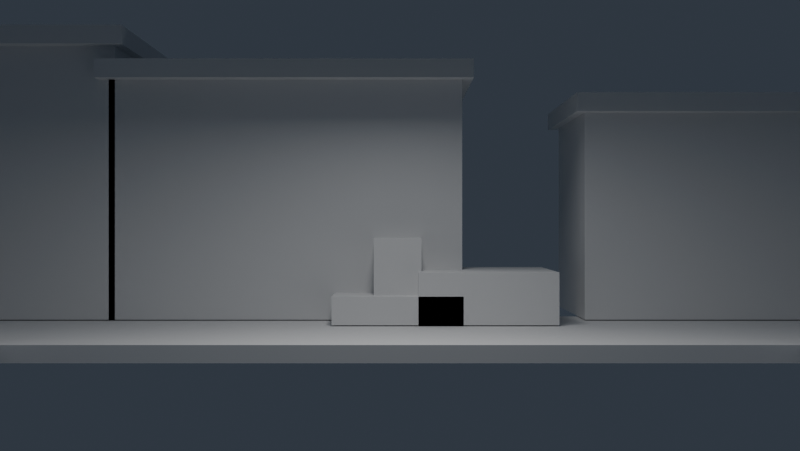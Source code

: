 # Source: st_maria_praca.blend  (saved by Blender 4.1.24; exported with 4.5.12 LTS)
import bpy
from mathutils import Matrix  # noqa: F401  (used for matrix-valued properties, if any)

bpy.ops.wm.read_factory_settings(use_empty=True)
scene = bpy.context.scene
scene.name = 'Scene'

# ---- collections
col_th_source = bpy.data.collections.new('TH_SOURCE'); scene.collection.children.link(col_th_source)
col_20_architecture = bpy.data.collections.new('20_ARCHITECTURE'); col_th_source.children.link(col_20_architecture)
col_21_foreground = bpy.data.collections.new('21_FOREGROUND'); col_th_source.children.link(col_21_foreground)
col_30_props = bpy.data.collections.new('30_PROPS'); col_th_source.children.link(col_30_props)
col_40_lighting = bpy.data.collections.new('40_LIGHTING'); col_th_source.children.link(col_40_lighting)
col_th_render = bpy.data.collections.new('TH_RENDER'); scene.collection.children.link(col_th_render)
col_th_render.hide_render = True
col_th_collision = bpy.data.collections.new('TH_COLLISION'); scene.collection.children.link(col_th_collision)
col_th_collision.hide_render = True
col_th_anchors = bpy.data.collections.new('TH_ANCHORS'); scene.collection.children.link(col_th_anchors)
col_th_anchors.hide_render = True
col_th_preview_actors = bpy.data.collections.new('TH_PREVIEW_ACTORS'); scene.collection.children.link(col_th_preview_actors)
col_th_preview_actors.hide_render = True
col_th_preview_only = bpy.data.collections.new('TH_PREVIEW_ONLY'); scene.collection.children.link(col_th_preview_only)
col_th_preview_only.hide_render = True
col_10_level_design = bpy.data.collections.new('10_LEVEL_DESIGN'); col_th_preview_only.children.link(col_10_level_design)
col_11_scale_guides = bpy.data.collections.new('11_SCALE_GUIDES'); col_th_preview_only.children.link(col_11_scale_guides)
col_th_camera_preview = bpy.data.collections.new('TH_CAMERA_PREVIEW'); scene.collection.children.link(col_th_camera_preview)

# ---- world
world_st_maria_exterior_preview = bpy.data.worlds.new('St Maria exterior preview'); scene.world = world_st_maria_exterior_preview
world_st_maria_exterior_preview.color = (0.035, 0.045, 0.06)
world_st_maria_exterior_preview.use_sun_shadow = False
world_st_maria_exterior_preview.sun_shadow_jitter_overblur = 0.0

# ---- cameras
cam_town_sideview = bpy.data.cameras.new('town_sideview')
cam_town_sideview.lens = 43.27

# ---- lights
light_area = bpy.data.lights.new('Area', 'AREA')
light_area.transmission_factor = 0.0
light_area.energy = 900.0
light_area.shadow_maximum_resolution = 0.006
light_area.use_absolute_resolution = True
light_area.shape = 'RECTANGLE'
light_area.size = 18.0
light_area.size_y = 1.0

# ---- meshes
me_cube_004 = bpy.data.meshes.new('Cube.004')
me_cube_004.from_pydata([(-2.9, -15.5, -0.175), (-2.9, -15.5, 0.175), (-2.9, 15.5, -0.175), (-2.9, 15.5, 0.175), (2.9, -15.5, -0.175), (2.9, -15.5, 0.175), (2.9, 15.5, -0.175), (2.9, 15.5, 0.175)], [], [(0, 1, 3, 2), (2, 3, 7, 6), (6, 7, 5, 4), (4, 5, 1, 0), (2, 6, 4, 0), (7, 3, 1, 5)])
_uv = me_cube_004.uv_layers.new(name='UVMap')
_uv.uv.foreach_set('vector', [0.375, 0.0, 0.625, 0.0, 0.625, 0.25, 0.375, 0.25, 0.375, 0.25, 0.625, 0.25, 0.625, 0.5, 0.375, 0.5, 0.375, 0.5, 0.625, 0.5, 0.625, 0.75, 0.375, 0.75, 0.375, 0.75, 0.625, 0.75, 0.625, 1.0, 0.375, 1.0, 0.125, 0.5, 0.375, 0.5, 0.375, 0.75, 0.125, 0.75, 0.625, 0.5, 0.875, 0.5, 0.875, 0.75, 0.625, 0.75])
me_cube_004.update()
me_cube_005 = bpy.data.meshes.new('Cube.005')
me_cube_005.from_pydata([(-1.9, -3.5, -2.5), (-1.9, -3.5, 2.5), (-1.9, 3.5, -2.5), (-1.9, 3.5, 2.5), (1.9, -3.5, -2.5), (1.9, -3.5, 2.5), (1.9, 3.5, -2.5), (1.9, 3.5, 2.5)], [], [(0, 1, 3, 2), (2, 3, 7, 6), (6, 7, 5, 4), (4, 5, 1, 0), (2, 6, 4, 0), (7, 3, 1, 5)])
_uv = me_cube_005.uv_layers.new(name='UVMap')
_uv.uv.foreach_set('vector', [0.375, 0.0, 0.625, 0.0, 0.625, 0.25, 0.375, 0.25, 0.375, 0.25, 0.625, 0.25, 0.625, 0.5, 0.375, 0.5, 0.375, 0.5, 0.625, 0.5, 0.625, 0.75, 0.375, 0.75, 0.375, 0.75, 0.625, 0.75, 0.625, 1.0, 0.375, 1.0, 0.125, 0.5, 0.375, 0.5, 0.375, 0.75, 0.125, 0.75, 0.625, 0.5, 0.875, 0.5, 0.875, 0.75, 0.625, 0.75])
me_cube_005.update()
me_cube_006 = bpy.data.meshes.new('Cube.006')
me_cube_006.from_pydata([(-2.25, -3.75, -0.225), (-2.25, -3.75, 0.225), (-2.25, 3.75, -0.225), (-2.25, 3.75, 0.225), (2.25, -3.75, -0.225), (2.25, -3.75, 0.225), (2.25, 3.75, -0.225), (2.25, 3.75, 0.225)], [], [(0, 1, 3, 2), (2, 3, 7, 6), (6, 7, 5, 4), (4, 5, 1, 0), (2, 6, 4, 0), (7, 3, 1, 5)])
_uv = me_cube_006.uv_layers.new(name='UVMap')
_uv.uv.foreach_set('vector', [0.375, 0.0, 0.625, 0.0, 0.625, 0.25, 0.375, 0.25, 0.375, 0.25, 0.625, 0.25, 0.625, 0.5, 0.375, 0.5, 0.375, 0.5, 0.625, 0.5, 0.625, 0.75, 0.375, 0.75, 0.375, 0.75, 0.625, 0.75, 0.625, 1.0, 0.375, 1.0, 0.125, 0.5, 0.375, 0.5, 0.375, 0.75, 0.125, 0.75, 0.625, 0.5, 0.875, 0.5, 0.875, 0.75, 0.625, 0.75])
me_cube_006.update()
me_cube_007 = bpy.data.meshes.new('Cube.007')
me_cube_007.from_pydata([(-1.9, -4.25, -2.9), (-1.9, -4.25, 2.9), (-1.9, 4.25, -2.9), (-1.9, 4.25, 2.9), (1.9, -4.25, -2.9), (1.9, -4.25, 2.9), (1.9, 4.25, -2.9), (1.9, 4.25, 2.9)], [], [(0, 1, 3, 2), (2, 3, 7, 6), (6, 7, 5, 4), (4, 5, 1, 0), (2, 6, 4, 0), (7, 3, 1, 5)])
_uv = me_cube_007.uv_layers.new(name='UVMap')
_uv.uv.foreach_set('vector', [0.375, 0.0, 0.625, 0.0, 0.625, 0.25, 0.375, 0.25, 0.375, 0.25, 0.625, 0.25, 0.625, 0.5, 0.375, 0.5, 0.375, 0.5, 0.625, 0.5, 0.625, 0.75, 0.375, 0.75, 0.375, 0.75, 0.625, 0.75, 0.625, 1.0, 0.375, 1.0, 0.125, 0.5, 0.375, 0.5, 0.375, 0.75, 0.125, 0.75, 0.625, 0.5, 0.875, 0.5, 0.875, 0.75, 0.625, 0.75])
me_cube_007.update()
me_cube_008 = bpy.data.meshes.new('Cube.008')
me_cube_008.from_pydata([(-2.25, -4.5, -0.225), (-2.25, -4.5, 0.225), (-2.25, 4.5, -0.225), (-2.25, 4.5, 0.225), (2.25, -4.5, -0.225), (2.25, -4.5, 0.225), (2.25, 4.5, -0.225), (2.25, 4.5, 0.225)], [], [(0, 1, 3, 2), (2, 3, 7, 6), (6, 7, 5, 4), (4, 5, 1, 0), (2, 6, 4, 0), (7, 3, 1, 5)])
_uv = me_cube_008.uv_layers.new(name='UVMap')
_uv.uv.foreach_set('vector', [0.375, 0.0, 0.625, 0.0, 0.625, 0.25, 0.375, 0.25, 0.375, 0.25, 0.625, 0.25, 0.625, 0.5, 0.375, 0.5, 0.375, 0.5, 0.625, 0.5, 0.625, 0.75, 0.375, 0.75, 0.375, 0.75, 0.625, 0.75, 0.625, 1.0, 0.375, 1.0, 0.125, 0.5, 0.375, 0.5, 0.375, 0.75, 0.125, 0.75, 0.625, 0.5, 0.875, 0.5, 0.875, 0.75, 0.625, 0.75])
me_cube_008.update()
me_cube_009 = bpy.data.meshes.new('Cube.009')
me_cube_009.from_pydata([(-1.9, -2.5, -3.3), (-1.9, -2.5, 3.3), (-1.9, 2.5, -3.3), (-1.9, 2.5, 3.3), (1.9, -2.5, -3.3), (1.9, -2.5, 3.3), (1.9, 2.5, -3.3), (1.9, 2.5, 3.3)], [], [(0, 1, 3, 2), (2, 3, 7, 6), (6, 7, 5, 4), (4, 5, 1, 0), (2, 6, 4, 0), (7, 3, 1, 5)])
_uv = me_cube_009.uv_layers.new(name='UVMap')
_uv.uv.foreach_set('vector', [0.375, 0.0, 0.625, 0.0, 0.625, 0.25, 0.375, 0.25, 0.375, 0.25, 0.625, 0.25, 0.625, 0.5, 0.375, 0.5, 0.375, 0.5, 0.625, 0.5, 0.625, 0.75, 0.375, 0.75, 0.375, 0.75, 0.625, 0.75, 0.625, 1.0, 0.375, 1.0, 0.125, 0.5, 0.375, 0.5, 0.375, 0.75, 0.125, 0.75, 0.625, 0.5, 0.875, 0.5, 0.875, 0.75, 0.625, 0.75])
me_cube_009.update()
me_cube_010 = bpy.data.meshes.new('Cube.010')
me_cube_010.from_pydata([(-2.25, -2.75, -0.225), (-2.25, -2.75, 0.225), (-2.25, 2.75, -0.225), (-2.25, 2.75, 0.225), (2.25, -2.75, -0.225), (2.25, -2.75, 0.225), (2.25, 2.75, -0.225), (2.25, 2.75, 0.225)], [], [(0, 1, 3, 2), (2, 3, 7, 6), (6, 7, 5, 4), (4, 5, 1, 0), (2, 6, 4, 0), (7, 3, 1, 5)])
_uv = me_cube_010.uv_layers.new(name='UVMap')
_uv.uv.foreach_set('vector', [0.375, 0.0, 0.625, 0.0, 0.625, 0.25, 0.375, 0.25, 0.375, 0.25, 0.625, 0.25, 0.625, 0.5, 0.375, 0.5, 0.375, 0.5, 0.625, 0.5, 0.625, 0.75, 0.375, 0.75, 0.375, 0.75, 0.625, 0.75, 0.625, 1.0, 0.375, 1.0, 0.125, 0.5, 0.375, 0.5, 0.375, 0.75, 0.125, 0.75, 0.625, 0.5, 0.875, 0.5, 0.875, 0.75, 0.625, 0.75])
me_cube_010.update()
me_cube_013 = bpy.data.meshes.new('Cube.013')
me_cube_013.from_pydata([(-1.4, -1.6, -0.6), (-1.4, -1.6, 0.6), (-1.4, 1.6, -0.6), (-1.4, 1.6, 0.6), (1.4, -1.6, -0.6), (1.4, -1.6, 0.6), (1.4, 1.6, -0.6), (1.4, 1.6, 0.6)], [], [(0, 1, 3, 2), (2, 3, 7, 6), (6, 7, 5, 4), (4, 5, 1, 0), (2, 6, 4, 0), (7, 3, 1, 5)])
_uv = me_cube_013.uv_layers.new(name='UVMap')
_uv.uv.foreach_set('vector', [0.375, 0.0, 0.625, 0.0, 0.625, 0.25, 0.375, 0.25, 0.375, 0.25, 0.625, 0.25, 0.625, 0.5, 0.375, 0.5, 0.375, 0.5, 0.625, 0.5, 0.625, 0.75, 0.375, 0.75, 0.375, 0.75, 0.625, 0.75, 0.625, 1.0, 0.375, 1.0, 0.125, 0.5, 0.375, 0.5, 0.375, 0.75, 0.125, 0.75, 0.625, 0.5, 0.875, 0.5, 0.875, 0.75, 0.625, 0.75])
me_cube_013.update()
me_cube_014 = bpy.data.meshes.new('Cube.014')
me_cube_014.from_pydata([(-0.55, -2.1, -1.8), (-0.55, -2.1, 1.8), (-0.55, 2.1, -1.8), (-0.55, 2.1, 1.8), (0.55, -2.1, -1.8), (0.55, -2.1, 1.8), (0.55, 2.1, -1.8), (0.55, 2.1, 1.8)], [], [(0, 1, 3, 2), (2, 3, 7, 6), (6, 7, 5, 4), (4, 5, 1, 0), (2, 6, 4, 0), (7, 3, 1, 5)])
_uv = me_cube_014.uv_layers.new(name='UVMap')
_uv.uv.foreach_set('vector', [0.375, 0.0, 0.625, 0.0, 0.625, 0.25, 0.375, 0.25, 0.375, 0.25, 0.625, 0.25, 0.625, 0.5, 0.375, 0.5, 0.375, 0.5, 0.625, 0.5, 0.625, 0.75, 0.375, 0.75, 0.375, 0.75, 0.625, 0.75, 0.625, 1.0, 0.375, 1.0, 0.125, 0.5, 0.375, 0.5, 0.375, 0.75, 0.125, 0.75, 0.625, 0.5, 0.875, 0.5, 0.875, 0.75, 0.625, 0.75])
me_cube_014.update()
me_cube_015 = bpy.data.meshes.new('Cube.015')
me_cube_015.from_pydata([(-0.55, -2.1, -1.8), (-0.55, -2.1, 1.8), (-0.55, 2.1, -1.8), (-0.55, 2.1, 1.8), (0.55, -2.1, -1.8), (0.55, -2.1, 1.8), (0.55, 2.1, -1.8), (0.55, 2.1, 1.8)], [], [(0, 1, 3, 2), (2, 3, 7, 6), (6, 7, 5, 4), (4, 5, 1, 0), (2, 6, 4, 0), (7, 3, 1, 5)])
_uv = me_cube_015.uv_layers.new(name='UVMap')
_uv.uv.foreach_set('vector', [0.375, 0.0, 0.625, 0.0, 0.625, 0.25, 0.375, 0.25, 0.375, 0.25, 0.625, 0.25, 0.625, 0.5, 0.375, 0.5, 0.375, 0.5, 0.625, 0.5, 0.625, 0.75, 0.375, 0.75, 0.375, 0.75, 0.625, 0.75, 0.625, 1.0, 0.375, 1.0, 0.125, 0.5, 0.375, 0.5, 0.375, 0.75, 0.125, 0.75, 0.625, 0.5, 0.875, 0.5, 0.875, 0.75, 0.625, 0.75])
me_cube_015.update()
me_cube_011 = bpy.data.meshes.new('Cube.011')
me_cube_011.from_pydata([(-0.85, -1.5, -0.325), (-0.85, -1.5, 0.325), (-0.85, 1.5, -0.325), (-0.85, 1.5, 0.325), (0.85, -1.5, -0.325), (0.85, -1.5, 0.325), (0.85, 1.5, -0.325), (0.85, 1.5, 0.325)], [], [(0, 1, 3, 2), (2, 3, 7, 6), (6, 7, 5, 4), (4, 5, 1, 0), (2, 6, 4, 0), (7, 3, 1, 5)])
_uv = me_cube_011.uv_layers.new(name='UVMap')
_uv.uv.foreach_set('vector', [0.375, 0.0, 0.625, 0.0, 0.625, 0.25, 0.375, 0.25, 0.375, 0.25, 0.625, 0.25, 0.625, 0.5, 0.375, 0.5, 0.375, 0.5, 0.625, 0.5, 0.625, 0.75, 0.375, 0.75, 0.375, 0.75, 0.625, 0.75, 0.625, 1.0, 0.375, 1.0, 0.125, 0.5, 0.375, 0.5, 0.375, 0.75, 0.125, 0.75, 0.625, 0.5, 0.875, 0.5, 0.875, 0.75, 0.625, 0.75])
me_cube_011.update()
me_cube_012 = bpy.data.meshes.new('Cube.012')
me_cube_012.from_pydata([(-0.5, -0.55, -0.825), (-0.5, -0.55, 0.825), (-0.5, 0.55, -0.825), (-0.5, 0.55, 0.825), (0.5, -0.55, -0.825), (0.5, -0.55, 0.825), (0.5, 0.55, -0.825), (0.5, 0.55, 0.825)], [], [(0, 1, 3, 2), (2, 3, 7, 6), (6, 7, 5, 4), (4, 5, 1, 0), (2, 6, 4, 0), (7, 3, 1, 5)])
_uv = me_cube_012.uv_layers.new(name='UVMap')
_uv.uv.foreach_set('vector', [0.375, 0.0, 0.625, 0.0, 0.625, 0.25, 0.375, 0.25, 0.375, 0.25, 0.625, 0.25, 0.625, 0.5, 0.375, 0.5, 0.375, 0.5, 0.625, 0.5, 0.625, 0.75, 0.375, 0.75, 0.375, 0.75, 0.625, 0.75, 0.625, 1.0, 0.375, 1.0, 0.125, 0.5, 0.375, 0.5, 0.375, 0.75, 0.125, 0.75, 0.625, 0.5, 0.875, 0.5, 0.875, 0.75, 0.625, 0.75])
me_cube_012.update()
me_cube_016 = bpy.data.meshes.new('Cube.016')
me_cube_016.from_pydata([(-2.9, -15.5, -0.175), (-2.9, -15.5, 0.175), (-2.9, 15.5, -0.175), (-2.9, 15.5, 0.175), (2.9, -15.5, -0.175), (2.9, -15.5, 0.175), (2.9, 15.5, -0.175), (2.9, 15.5, 0.175)], [], [(0, 1, 3, 2), (2, 3, 7, 6), (6, 7, 5, 4), (4, 5, 1, 0), (2, 6, 4, 0), (7, 3, 1, 5)])
_uv = me_cube_016.uv_layers.new(name='UVMap')
_uv.uv.foreach_set('vector', [0.375, 0.0, 0.625, 0.0, 0.625, 0.25, 0.375, 0.25, 0.375, 0.25, 0.625, 0.25, 0.625, 0.5, 0.375, 0.5, 0.375, 0.5, 0.625, 0.5, 0.625, 0.75, 0.375, 0.75, 0.375, 0.75, 0.625, 0.75, 0.625, 1.0, 0.375, 1.0, 0.125, 0.5, 0.375, 0.5, 0.375, 0.75, 0.125, 0.75, 0.625, 0.5, 0.875, 0.5, 0.875, 0.75, 0.625, 0.75])
me_cube_016.update()
me_cube_017 = bpy.data.meshes.new('Cube.017')
me_cube_017.from_pydata([(-1.0, -11.85, -0.05), (-1.0, -11.85, 0.05), (-1.0, 11.85, -0.05), (-1.0, 11.85, 0.05), (1.0, -11.85, -0.05), (1.0, -11.85, 0.05), (1.0, 11.85, -0.05), (1.0, 11.85, 0.05)], [], [(0, 1, 3, 2), (2, 3, 7, 6), (6, 7, 5, 4), (4, 5, 1, 0), (2, 6, 4, 0), (7, 3, 1, 5)])
_uv = me_cube_017.uv_layers.new(name='UVMap')
_uv.uv.foreach_set('vector', [0.375, 0.0, 0.625, 0.0, 0.625, 0.25, 0.375, 0.25, 0.375, 0.25, 0.625, 0.25, 0.625, 0.5, 0.375, 0.5, 0.375, 0.5, 0.625, 0.5, 0.625, 0.75, 0.375, 0.75, 0.375, 0.75, 0.625, 0.75, 0.625, 1.0, 0.375, 1.0, 0.125, 0.5, 0.375, 0.5, 0.375, 0.75, 0.125, 0.75, 0.625, 0.5, 0.875, 0.5, 0.875, 0.75, 0.625, 0.75])
me_cube_017.update()
me_cube = bpy.data.meshes.new('Cube')
me_cube.from_pydata([(-1.0, -11.85, -0.02), (-1.0, -11.85, 0.02), (-1.0, 11.85, -0.02), (-1.0, 11.85, 0.02), (1.0, -11.85, -0.02), (1.0, -11.85, 0.02), (1.0, 11.85, -0.02), (1.0, 11.85, 0.02)], [], [(0, 1, 3, 2), (2, 3, 7, 6), (6, 7, 5, 4), (4, 5, 1, 0), (2, 6, 4, 0), (7, 3, 1, 5)])
_uv = me_cube.uv_layers.new(name='UVMap')
_uv.uv.foreach_set('vector', [0.375, 0.0, 0.625, 0.0, 0.625, 0.25, 0.375, 0.25, 0.375, 0.25, 0.625, 0.25, 0.625, 0.5, 0.375, 0.5, 0.375, 0.5, 0.625, 0.5, 0.625, 0.75, 0.375, 0.75, 0.375, 0.75, 0.625, 0.75, 0.625, 1.0, 0.375, 1.0, 0.125, 0.5, 0.375, 0.5, 0.375, 0.75, 0.125, 0.75, 0.625, 0.5, 0.875, 0.5, 0.875, 0.75, 0.625, 0.75])
me_cube.update()
me_cube_001 = bpy.data.meshes.new('Cube.001')
me_cube_001.from_pydata([(-0.175, -0.3, -0.875), (-0.175, -0.3, 0.875), (-0.175, 0.3, -0.875), (-0.175, 0.3, 0.875), (0.175, -0.3, -0.875), (0.175, -0.3, 0.875), (0.175, 0.3, -0.875), (0.175, 0.3, 0.875)], [], [(0, 1, 3, 2), (2, 3, 7, 6), (6, 7, 5, 4), (4, 5, 1, 0), (2, 6, 4, 0), (7, 3, 1, 5)])
_uv = me_cube_001.uv_layers.new(name='UVMap')
_uv.uv.foreach_set('vector', [0.375, 0.0, 0.625, 0.0, 0.625, 0.25, 0.375, 0.25, 0.375, 0.25, 0.625, 0.25, 0.625, 0.5, 0.375, 0.5, 0.375, 0.5, 0.625, 0.5, 0.625, 0.75, 0.375, 0.75, 0.375, 0.75, 0.625, 0.75, 0.625, 1.0, 0.375, 1.0, 0.125, 0.5, 0.375, 0.5, 0.375, 0.75, 0.125, 0.75, 0.625, 0.5, 0.875, 0.5, 0.875, 0.75, 0.625, 0.75])
me_cube_001.update()
me_cube_002 = bpy.data.meshes.new('Cube.002')
me_cube_002.from_pydata([(-0.14, -0.525, -1.075), (-0.14, -0.525, 1.075), (-0.14, 0.525, -1.075), (-0.14, 0.525, 1.075), (0.14, -0.525, -1.075), (0.14, -0.525, 1.075), (0.14, 0.525, -1.075), (0.14, 0.525, 1.075)], [], [(0, 1, 3, 2), (2, 3, 7, 6), (6, 7, 5, 4), (4, 5, 1, 0), (2, 6, 4, 0), (7, 3, 1, 5)])
_uv = me_cube_002.uv_layers.new(name='UVMap')
_uv.uv.foreach_set('vector', [0.375, 0.0, 0.625, 0.0, 0.625, 0.25, 0.375, 0.25, 0.375, 0.25, 0.625, 0.25, 0.625, 0.5, 0.375, 0.5, 0.375, 0.5, 0.625, 0.5, 0.625, 0.75, 0.375, 0.75, 0.375, 0.75, 0.625, 0.75, 0.625, 1.0, 0.375, 1.0, 0.125, 0.5, 0.375, 0.5, 0.375, 0.75, 0.125, 0.75, 0.625, 0.5, 0.875, 0.5, 0.875, 0.75, 0.625, 0.75])
me_cube_002.update()
me_cube_003 = bpy.data.meshes.new('Cube.003')
me_cube_003.from_pydata([(-0.14, -0.525, -1.075), (-0.14, -0.525, 1.075), (-0.14, 0.525, -1.075), (-0.14, 0.525, 1.075), (0.14, -0.525, -1.075), (0.14, -0.525, 1.075), (0.14, 0.525, -1.075), (0.14, 0.525, 1.075)], [], [(0, 1, 3, 2), (2, 3, 7, 6), (6, 7, 5, 4), (4, 5, 1, 0), (2, 6, 4, 0), (7, 3, 1, 5)])
_uv = me_cube_003.uv_layers.new(name='UVMap')
_uv.uv.foreach_set('vector', [0.375, 0.0, 0.625, 0.0, 0.625, 0.25, 0.375, 0.25, 0.375, 0.25, 0.625, 0.25, 0.625, 0.5, 0.375, 0.5, 0.375, 0.5, 0.625, 0.5, 0.625, 0.75, 0.375, 0.75, 0.375, 0.75, 0.625, 0.75, 0.625, 1.0, 0.375, 1.0, 0.125, 0.5, 0.375, 0.5, 0.375, 0.75, 0.125, 0.75, 0.625, 0.5, 0.875, 0.5, 0.875, 0.75, 0.625, 0.75])
me_cube_003.update()

# ---- objects
ob_arch_square_ground = bpy.data.objects.new('ARCH_square_ground', me_cube_004)
ob_arch_west_house = bpy.data.objects.new('ARCH_west_house', me_cube_005)
ob_arch_west_house_roof = bpy.data.objects.new('ARCH_west_house_roof', me_cube_006)
ob_arch_registrar_house = bpy.data.objects.new('ARCH_registrar_house', me_cube_007)
ob_arch_registrar_house_roof = bpy.data.objects.new('ARCH_registrar_house_roof', me_cube_008)
ob_arch_chapel_house = bpy.data.objects.new('ARCH_chapel_house', me_cube_009)
ob_arch_chapel_house_roof = bpy.data.objects.new('ARCH_chapel_house_roof', me_cube_010)
ob_arch_churchyard_stair_mass = bpy.data.objects.new('ARCH_churchyard_stair_mass', me_cube_013)
ob_fg_arcade_left = bpy.data.objects.new('FG_arcade_left', me_cube_014)
ob_fg_arcade_right = bpy.data.objects.new('FG_arcade_right', me_cube_015)
ob_prop_fountain_basin = bpy.data.objects.new('PROP_fountain_basin', me_cube_011)
ob_prop_fountain_plinth = bpy.data.objects.new('PROP_fountain_plinth', me_cube_012)
ob_light_overcast_sky = bpy.data.objects.new('LIGHT_overcast_sky', light_area)
ob_rt_square_depth_proxy = bpy.data.objects.new('RT_square_depth_proxy', me_cube_016)
ob_col_walkable_surface = bpy.data.objects.new('COL_walkable_surface', me_cube_017)
ob_spawn_player = bpy.data.objects.new('spawn_player', None)
ob_quay_stair = bpy.data.objects.new('quay_stair', None)
ob_alicia_door = bpy.data.objects.new('alicia_door', None)
ob_churchyard_stair = bpy.data.objects.new('churchyard_stair', None)
ob_chapel_door = bpy.data.objects.new('chapel_door', None)
ob_east_backstreet = bpy.data.objects.new('east_backstreet', None)
ob_npc_child = bpy.data.objects.new('npc_child', None)
ob_npc_registrar = bpy.data.objects.new('npc_registrar', None)
ob_ld_walkable_lane_0_0_to_23_699 = bpy.data.objects.new('LD_walkable_lane_0.0_to_23.699', me_cube)
ob_ld_spawn_player = bpy.data.objects.new('LD_spawn_player', None)
ob_ld_quay_stair = bpy.data.objects.new('LD_quay_stair', None)
ob_ld_alicia_door = bpy.data.objects.new('LD_alicia_door', None)
ob_ld_churchyard_stair = bpy.data.objects.new('LD_churchyard_stair', None)
ob_ld_chapel_door = bpy.data.objects.new('LD_chapel_door', None)
ob_ld_east_backstreet = bpy.data.objects.new('LD_east_backstreet', None)
ob_ld_npc_child = bpy.data.objects.new('LD_npc_child', None)
ob_ld_npc_registrar = bpy.data.objects.new('LD_npc_registrar', None)
ob_scale_actor_1_75m = bpy.data.objects.new('SCALE_actor_1.75m', me_cube_001)
ob_scale_alicia_door_1_05x2_15m = bpy.data.objects.new('SCALE_Alicia_door_1.05x2.15m', me_cube_002)
ob_scale_chapel_door_1_05x2_15m = bpy.data.objects.new('SCALE_Chapel_door_1.05x2.15m', me_cube_003)
ob_camera_town_sideview = bpy.data.objects.new('CAMERA_town_sideview', cam_town_sideview)

# ---- transforms, parenting, visibility, modifiers, constraints
ob_arch_square_ground.location = (8.0, 11.85, -1.7)
ob_arch_square_ground.color = (0.42, 0.4, 0.35, 1.0)
ob_arch_west_house.location = (11.7, 3.9, 1.0)
ob_arch_west_house.color = (0.72, 0.7, 0.61, 1.0)
ob_arch_west_house_roof.location = (11.7, 3.9, 3.7)
ob_arch_west_house_roof.color = (0.3, 0.12, 0.08, 1.0)
ob_arch_registrar_house.location = (11.7, 14.6, 1.4)
ob_arch_registrar_house.color = (0.72, 0.7, 0.61, 1.0)
ob_arch_registrar_house_roof.location = (11.7, 14.6, 4.5)
ob_arch_registrar_house_roof.color = (0.3, 0.12, 0.08, 1.0)
ob_arch_chapel_house.location = (11.7, 21.2, 1.8)
ob_arch_chapel_house.color = (0.72, 0.7, 0.61, 1.0)
ob_arch_chapel_house_roof.location = (11.7, 21.2, 5.3)
ob_arch_chapel_house_roof.color = (0.3, 0.12, 0.08, 1.0)
ob_arch_churchyard_stair_mass.location = (9.9, 9.827, -0.9)
ob_arch_churchyard_stair_mass.color = (0.42, 0.4, 0.35, 1.0)
ob_fg_arcade_left.location = (4.6, 2.0, 0.3)
ob_fg_arcade_left.color = (0.42, 0.4, 0.35, 1.0)
ob_fg_arcade_right.location = (4.6, 21.7, 0.3)
ob_fg_arcade_right.color = (0.42, 0.4, 0.35, 1.0)
ob_prop_fountain_basin.location = (9.35, 11.9, -1.175)
ob_prop_fountain_basin.color = (0.42, 0.4, 0.35, 1.0)
ob_prop_fountain_plinth.location = (9.35, 11.9, -0.35)
ob_prop_fountain_plinth.color = (0.42, 0.4, 0.35, 1.0)
ob_light_overcast_sky.location = (-1.0, 11.85, 10.0)
ob_light_overcast_sky.rotation_euler = (0.0, 0.55, 0.0)
ob_rt_square_depth_proxy.location = (8.0, 11.85, -1.7)
ob_rt_square_depth_proxy.color = (0.42, 0.4, 0.35, 1.0)
ob_rt_square_depth_proxy.hide_render = True
ob_col_walkable_surface.location = (7.8, 11.85, -1.58)
ob_col_walkable_surface.color = (0.2, 0.8, 0.2, 1.0)
ob_col_walkable_surface.hide_render = True
ob_col_walkable_surface.display_type = 'WIRE'
ob_spawn_player.location = (7.8, 11.85, -1.5)
ob_spawn_player.empty_display_size = 0.38
ob_quay_stair.location = (7.8, 0.434, -1.5)
ob_quay_stair.empty_display_size = 0.38
ob_alicia_door.location = (7.8, 4.625, -1.5)
ob_alicia_door.empty_display_size = 0.38
ob_churchyard_stair.location = (7.8, 9.827, -1.5)
ob_churchyard_stair.empty_display_size = 0.38
ob_chapel_door.location = (7.8, 20.81, -1.5)
ob_chapel_door.empty_display_size = 0.38
ob_east_backstreet.location = (7.8, 23.7, -1.5)
ob_east_backstreet.empty_display_size = 0.38
ob_npc_child.location = (7.8, 12.72, -1.5)
ob_npc_child.empty_display_size = 0.38
ob_npc_registrar.location = (7.8, 16.76, -1.5)
ob_npc_registrar.empty_display_size = 0.38
ob_ld_walkable_lane_0_0_to_23_699.location = (7.8, 11.85, -1.53)
ob_ld_walkable_lane_0_0_to_23_699.color = (0.12, 0.55, 0.18, 1.0)
ob_ld_walkable_lane_0_0_to_23_699.display_type = 'WIRE'
ob_ld_spawn_player.location = (7.8, 11.85, -1.5)
ob_ld_spawn_player.empty_display_type = 'SPHERE'
ob_ld_spawn_player.empty_display_size = 0.9
ob_ld_spawn_player.color = (0.95, 0.35, 0.08, 1.0)
ob_ld_quay_stair.location = (7.8, 0.434, -1.5)
ob_ld_quay_stair.empty_display_type = 'SPHERE'
ob_ld_quay_stair.empty_display_size = 0.9
ob_ld_quay_stair.color = (0.95, 0.35, 0.08, 1.0)
ob_ld_alicia_door.location = (7.8, 4.625, -1.5)
ob_ld_alicia_door.empty_display_type = 'SPHERE'
ob_ld_alicia_door.empty_display_size = 0.9
ob_ld_alicia_door.color = (0.95, 0.35, 0.08, 1.0)
ob_ld_churchyard_stair.location = (7.8, 9.827, -1.5)
ob_ld_churchyard_stair.empty_display_type = 'SPHERE'
ob_ld_churchyard_stair.empty_display_size = 0.9
ob_ld_churchyard_stair.color = (0.95, 0.35, 0.08, 1.0)
ob_ld_chapel_door.location = (7.8, 20.81, -1.5)
ob_ld_chapel_door.empty_display_type = 'SPHERE'
ob_ld_chapel_door.empty_display_size = 0.9
ob_ld_chapel_door.color = (0.95, 0.35, 0.08, 1.0)
ob_ld_east_backstreet.location = (7.8, 23.7, -1.5)
ob_ld_east_backstreet.empty_display_type = 'SPHERE'
ob_ld_east_backstreet.empty_display_size = 0.9
ob_ld_east_backstreet.color = (0.95, 0.35, 0.08, 1.0)
ob_ld_npc_child.location = (7.8, 12.72, -1.5)
ob_ld_npc_child.empty_display_type = 'SPHERE'
ob_ld_npc_child.empty_display_size = 0.9
ob_ld_npc_child.color = (0.15, 0.45, 1.0, 1.0)
ob_ld_npc_registrar.location = (7.8, 16.76, -1.5)
ob_ld_npc_registrar.empty_display_type = 'SPHERE'
ob_ld_npc_registrar.empty_display_size = 0.9
ob_ld_npc_registrar.color = (0.15, 0.45, 1.0, 1.0)
ob_scale_actor_1_75m.location = (7.8, 11.85, -0.625)
ob_scale_actor_1_75m.color = (0.15, 0.45, 1.0, 1.0)
ob_scale_actor_1_75m.display_type = 'WIRE'
ob_scale_alicia_door_1_05x2_15m.location = (10.05, 4.625, -0.425)
ob_scale_alicia_door_1_05x2_15m.color = (0.95, 0.35, 0.08, 1.0)
ob_scale_alicia_door_1_05x2_15m.display_type = 'WIRE'
ob_scale_chapel_door_1_05x2_15m.location = (10.05, 20.81, -0.425)
ob_scale_chapel_door_1_05x2_15m.color = (0.95, 0.35, 0.08, 1.0)
ob_scale_chapel_door_1_05x2_15m.display_type = 'WIRE'
ob_camera_town_sideview.location = (-13.32, 11.85, 0.7604)
ob_camera_town_sideview.rotation_euler = (1.571, 0.0, -1.571)

# ---- collection membership
col_20_architecture.objects.link(ob_arch_square_ground)
col_20_architecture.objects.link(ob_arch_west_house)
col_20_architecture.objects.link(ob_arch_west_house_roof)
col_20_architecture.objects.link(ob_arch_registrar_house)
col_20_architecture.objects.link(ob_arch_registrar_house_roof)
col_20_architecture.objects.link(ob_arch_chapel_house)
col_20_architecture.objects.link(ob_arch_chapel_house_roof)
col_20_architecture.objects.link(ob_arch_churchyard_stair_mass)
col_21_foreground.objects.link(ob_fg_arcade_left)
col_21_foreground.objects.link(ob_fg_arcade_right)
col_30_props.objects.link(ob_prop_fountain_basin)
col_30_props.objects.link(ob_prop_fountain_plinth)
col_40_lighting.objects.link(ob_light_overcast_sky)
col_th_render.objects.link(ob_rt_square_depth_proxy)
col_th_collision.objects.link(ob_col_walkable_surface)
col_th_anchors.objects.link(ob_spawn_player)
col_th_anchors.objects.link(ob_quay_stair)
col_th_anchors.objects.link(ob_alicia_door)
col_th_anchors.objects.link(ob_churchyard_stair)
col_th_anchors.objects.link(ob_chapel_door)
col_th_anchors.objects.link(ob_east_backstreet)
col_th_anchors.objects.link(ob_npc_child)
col_th_anchors.objects.link(ob_npc_registrar)
col_10_level_design.objects.link(ob_ld_walkable_lane_0_0_to_23_699)
col_10_level_design.objects.link(ob_ld_spawn_player)
col_10_level_design.objects.link(ob_ld_quay_stair)
col_10_level_design.objects.link(ob_ld_alicia_door)
col_10_level_design.objects.link(ob_ld_churchyard_stair)
col_10_level_design.objects.link(ob_ld_chapel_door)
col_10_level_design.objects.link(ob_ld_east_backstreet)
col_10_level_design.objects.link(ob_ld_npc_child)
col_10_level_design.objects.link(ob_ld_npc_registrar)
col_11_scale_guides.objects.link(ob_scale_actor_1_75m)
col_11_scale_guides.objects.link(ob_scale_alicia_door_1_05x2_15m)
col_11_scale_guides.objects.link(ob_scale_chapel_door_1_05x2_15m)
col_th_camera_preview.objects.link(ob_camera_town_sideview)

# ---- scene / render settings (as saved in the file)
scene.camera = ob_camera_town_sideview
scene.frame_start = 1; scene.frame_end = 250; scene.frame_set(1)
scene.render.engine = 'BLENDER_EEVEE_NEXT'
scene.render.resolution_x = 426
scene.render.resolution_y = 240
scene.cycles.sampling_pattern = 'TABULATED_SOBOL'
scene.eevee.ray_tracing_options.trace_max_roughness = 0.0
bpy.context.view_layer.update()
